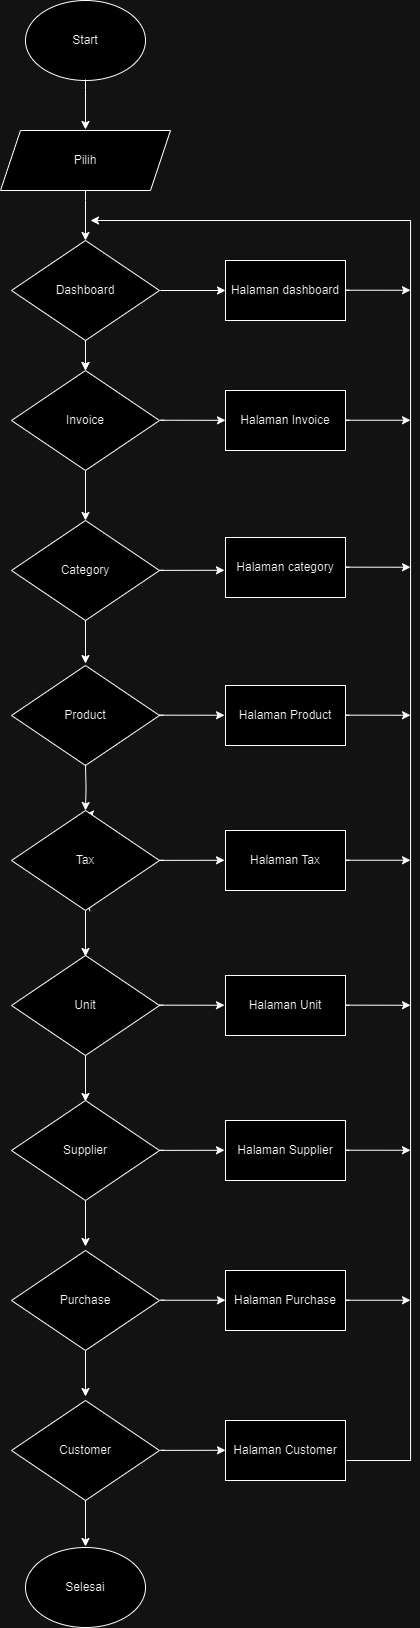

The diagram above was exported from draw.io. Its source (the exported page's mxGraphModel, read from the mxfile embedded in the PNG):
<mxGraphModel dx="1059" dy="608" grid="1" gridSize="10" guides="1" tooltips="1" connect="1" arrows="1" fold="1" page="1" pageScale="1" pageWidth="850" pageHeight="1100" math="0" shadow="0">
  <root>
    <mxCell id="0" />
    <mxCell id="1" parent="0" />
    <mxCell id="7DnFU_SOz-WwG-mauYUi-1" value="Start" style="ellipse;whiteSpace=wrap;html=1;" vertex="1" parent="1">
      <mxGeometry x="365" y="40" width="120" height="80" as="geometry" />
    </mxCell>
    <mxCell id="7DnFU_SOz-WwG-mauYUi-2" value="Pilih" style="shape=parallelogram;perimeter=parallelogramPerimeter;whiteSpace=wrap;html=1;fixedSize=1;" vertex="1" parent="1">
      <mxGeometry x="340" y="170" width="170" height="60" as="geometry" />
    </mxCell>
    <mxCell id="7DnFU_SOz-WwG-mauYUi-4" value="Invoice" style="rhombus;whiteSpace=wrap;html=1;" vertex="1" parent="1">
      <mxGeometry x="351" y="410" width="148" height="100" as="geometry" />
    </mxCell>
    <mxCell id="7DnFU_SOz-WwG-mauYUi-7" value="Selesai" style="ellipse;whiteSpace=wrap;html=1;" vertex="1" parent="1">
      <mxGeometry x="365" y="1587" width="120" height="80" as="geometry" />
    </mxCell>
    <mxCell id="7DnFU_SOz-WwG-mauYUi-8" value="" style="endArrow=classic;html=1;rounded=0;edgeStyle=orthogonalEdgeStyle;" edge="1" parent="1">
      <mxGeometry width="50" height="50" relative="1" as="geometry">
        <mxPoint x="686" y="1500" as="sourcePoint" />
        <mxPoint x="430" y="260" as="targetPoint" />
        <Array as="points">
          <mxPoint x="750" y="1500" />
          <mxPoint x="750" y="260" />
        </Array>
      </mxGeometry>
    </mxCell>
    <mxCell id="7DnFU_SOz-WwG-mauYUi-11" value="" style="endArrow=classic;html=1;rounded=0;edgeStyle=orthogonalEdgeStyle;exitX=0.528;exitY=1.007;exitDx=0;exitDy=0;exitPerimeter=0;" edge="1" parent="1">
      <mxGeometry width="50" height="50" relative="1" as="geometry">
        <mxPoint x="425.00000000000006" y="653" as="sourcePoint" />
        <mxPoint x="425" y="703" as="targetPoint" />
        <Array as="points">
          <mxPoint x="425" y="703" />
        </Array>
      </mxGeometry>
    </mxCell>
    <mxCell id="7DnFU_SOz-WwG-mauYUi-13" value="" style="endArrow=classic;html=1;rounded=0;edgeStyle=orthogonalEdgeStyle;exitX=0.528;exitY=1.007;exitDx=0;exitDy=0;exitPerimeter=0;" edge="1" parent="1">
      <mxGeometry width="50" height="50" relative="1" as="geometry">
        <mxPoint x="425.00000000000006" y="510" as="sourcePoint" />
        <mxPoint x="425" y="560" as="targetPoint" />
        <Array as="points">
          <mxPoint x="425" y="510" />
        </Array>
      </mxGeometry>
    </mxCell>
    <mxCell id="7DnFU_SOz-WwG-mauYUi-14" value="" style="endArrow=classic;html=1;rounded=0;edgeStyle=orthogonalEdgeStyle;exitX=0.528;exitY=1.007;exitDx=0;exitDy=0;exitPerimeter=0;" edge="1" parent="1">
      <mxGeometry width="50" height="50" relative="1" as="geometry">
        <mxPoint x="425.00000000000006" y="360" as="sourcePoint" />
        <mxPoint x="425" y="410" as="targetPoint" />
        <Array as="points">
          <mxPoint x="425" y="360" />
        </Array>
      </mxGeometry>
    </mxCell>
    <mxCell id="7DnFU_SOz-WwG-mauYUi-15" value="" style="endArrow=classic;html=1;rounded=0;edgeStyle=orthogonalEdgeStyle;exitX=0.528;exitY=1.007;exitDx=0;exitDy=0;exitPerimeter=0;" edge="1" parent="1">
      <mxGeometry width="50" height="50" relative="1" as="geometry">
        <mxPoint x="425.00000000000006" y="230" as="sourcePoint" />
        <mxPoint x="425" y="280" as="targetPoint" />
        <Array as="points">
          <mxPoint x="425" y="240" />
          <mxPoint x="425" y="240" />
        </Array>
      </mxGeometry>
    </mxCell>
    <mxCell id="7DnFU_SOz-WwG-mauYUi-17" value="" style="endArrow=classic;html=1;rounded=0;edgeStyle=orthogonalEdgeStyle;exitX=0.528;exitY=1.007;exitDx=0;exitDy=0;exitPerimeter=0;" edge="1" parent="1">
      <mxGeometry width="50" height="50" relative="1" as="geometry">
        <mxPoint x="425.00000000000006" y="119" as="sourcePoint" />
        <mxPoint x="425" y="169" as="targetPoint" />
        <Array as="points">
          <mxPoint x="425" y="129" />
          <mxPoint x="425" y="129" />
        </Array>
      </mxGeometry>
    </mxCell>
    <mxCell id="7DnFU_SOz-WwG-mauYUi-21" value="" style="edgeStyle=orthogonalEdgeStyle;rounded=0;orthogonalLoop=1;jettySize=auto;html=1;" edge="1" parent="1" source="7DnFU_SOz-WwG-mauYUi-19" target="7DnFU_SOz-WwG-mauYUi-4">
      <mxGeometry relative="1" as="geometry" />
    </mxCell>
    <mxCell id="7DnFU_SOz-WwG-mauYUi-19" value="Dashboard" style="rhombus;whiteSpace=wrap;html=1;" vertex="1" parent="1">
      <mxGeometry x="351" y="280" width="148" height="100" as="geometry" />
    </mxCell>
    <mxCell id="7DnFU_SOz-WwG-mauYUi-20" value="Halaman dashboard" style="rounded=0;whiteSpace=wrap;html=1;" vertex="1" parent="1">
      <mxGeometry x="565" y="300.00000000000006" width="120" height="60" as="geometry" />
    </mxCell>
    <mxCell id="7DnFU_SOz-WwG-mauYUi-23" value="" style="endArrow=classic;html=1;rounded=0;edgeStyle=orthogonalEdgeStyle;exitX=0.528;exitY=1.007;exitDx=0;exitDy=0;exitPerimeter=0;" edge="1" parent="1">
      <mxGeometry width="50" height="50" relative="1" as="geometry">
        <mxPoint x="503.68000000000006" y="330" as="sourcePoint" />
        <mxPoint x="565" y="330" as="targetPoint" />
        <Array as="points">
          <mxPoint x="500" y="330" />
          <mxPoint x="500" y="330" />
        </Array>
      </mxGeometry>
    </mxCell>
    <mxCell id="7DnFU_SOz-WwG-mauYUi-24" value="Halaman Invoice" style="rounded=0;whiteSpace=wrap;html=1;" vertex="1" parent="1">
      <mxGeometry x="565" y="430.00000000000006" width="120" height="60" as="geometry" />
    </mxCell>
    <mxCell id="7DnFU_SOz-WwG-mauYUi-25" value="" style="endArrow=classic;html=1;rounded=0;edgeStyle=orthogonalEdgeStyle;exitX=0.528;exitY=1.007;exitDx=0;exitDy=0;exitPerimeter=0;" edge="1" parent="1">
      <mxGeometry width="50" height="50" relative="1" as="geometry">
        <mxPoint x="503.68000000000006" y="459.83" as="sourcePoint" />
        <mxPoint x="565" y="459.83" as="targetPoint" />
        <Array as="points">
          <mxPoint x="500" y="459.83" />
          <mxPoint x="500" y="459.83" />
        </Array>
      </mxGeometry>
    </mxCell>
    <mxCell id="7DnFU_SOz-WwG-mauYUi-26" value="Category" style="rhombus;whiteSpace=wrap;html=1;" vertex="1" parent="1">
      <mxGeometry x="351" y="560" width="148" height="100" as="geometry" />
    </mxCell>
    <mxCell id="7DnFU_SOz-WwG-mauYUi-27" value="Product" style="rhombus;whiteSpace=wrap;html=1;" vertex="1" parent="1">
      <mxGeometry x="351" y="705" width="148" height="100" as="geometry" />
    </mxCell>
    <mxCell id="7DnFU_SOz-WwG-mauYUi-28" value="" style="endArrow=classic;html=1;rounded=0;edgeStyle=orthogonalEdgeStyle;exitX=0.528;exitY=1.007;exitDx=0;exitDy=0;exitPerimeter=0;" edge="1" parent="1" source="7DnFU_SOz-WwG-mauYUi-29">
      <mxGeometry width="50" height="50" relative="1" as="geometry">
        <mxPoint x="425.00000000000006" y="804" as="sourcePoint" />
        <mxPoint x="425" y="854" as="targetPoint" />
        <Array as="points">
          <mxPoint x="425" y="854" />
        </Array>
      </mxGeometry>
    </mxCell>
    <mxCell id="7DnFU_SOz-WwG-mauYUi-30" value="" style="endArrow=classic;html=1;rounded=0;edgeStyle=orthogonalEdgeStyle;exitX=0.528;exitY=1.007;exitDx=0;exitDy=0;exitPerimeter=0;" edge="1" parent="1" target="7DnFU_SOz-WwG-mauYUi-29">
      <mxGeometry width="50" height="50" relative="1" as="geometry">
        <mxPoint x="425.00000000000006" y="804" as="sourcePoint" />
        <mxPoint x="425" y="854" as="targetPoint" />
        <Array as="points" />
      </mxGeometry>
    </mxCell>
    <mxCell id="7DnFU_SOz-WwG-mauYUi-29" value="Tax" style="rhombus;whiteSpace=wrap;html=1;" vertex="1" parent="1">
      <mxGeometry x="351" y="850" width="148" height="100" as="geometry" />
    </mxCell>
    <mxCell id="7DnFU_SOz-WwG-mauYUi-31" value="Unit" style="rhombus;whiteSpace=wrap;html=1;" vertex="1" parent="1">
      <mxGeometry x="351" y="995" width="148" height="100" as="geometry" />
    </mxCell>
    <mxCell id="7DnFU_SOz-WwG-mauYUi-32" value="" style="endArrow=classic;html=1;rounded=0;edgeStyle=orthogonalEdgeStyle;exitX=0.528;exitY=1.007;exitDx=0;exitDy=0;exitPerimeter=0;" edge="1" parent="1">
      <mxGeometry width="50" height="50" relative="1" as="geometry">
        <mxPoint x="425.00000000000006" y="950" as="sourcePoint" />
        <mxPoint x="425" y="996" as="targetPoint" />
        <Array as="points" />
      </mxGeometry>
    </mxCell>
    <mxCell id="7DnFU_SOz-WwG-mauYUi-33" value="Supplier" style="rhombus;whiteSpace=wrap;html=1;" vertex="1" parent="1">
      <mxGeometry x="351" y="1140" width="148" height="100" as="geometry" />
    </mxCell>
    <mxCell id="7DnFU_SOz-WwG-mauYUi-34" value="" style="endArrow=classic;html=1;rounded=0;edgeStyle=orthogonalEdgeStyle;exitX=0.528;exitY=1.007;exitDx=0;exitDy=0;exitPerimeter=0;" edge="1" parent="1">
      <mxGeometry width="50" height="50" relative="1" as="geometry">
        <mxPoint x="425.00000000000006" y="1095" as="sourcePoint" />
        <mxPoint x="425" y="1141" as="targetPoint" />
        <Array as="points" />
      </mxGeometry>
    </mxCell>
    <mxCell id="7DnFU_SOz-WwG-mauYUi-35" value="Purchase" style="rhombus;whiteSpace=wrap;html=1;" vertex="1" parent="1">
      <mxGeometry x="351" y="1290" width="148" height="100" as="geometry" />
    </mxCell>
    <mxCell id="7DnFU_SOz-WwG-mauYUi-36" value="" style="endArrow=classic;html=1;rounded=0;edgeStyle=orthogonalEdgeStyle;exitX=0.528;exitY=1.007;exitDx=0;exitDy=0;exitPerimeter=0;" edge="1" parent="1">
      <mxGeometry width="50" height="50" relative="1" as="geometry">
        <mxPoint x="425.00000000000006" y="1240" as="sourcePoint" />
        <mxPoint x="425" y="1286" as="targetPoint" />
        <Array as="points" />
      </mxGeometry>
    </mxCell>
    <mxCell id="7DnFU_SOz-WwG-mauYUi-37" value="Customer" style="rhombus;whiteSpace=wrap;html=1;" vertex="1" parent="1">
      <mxGeometry x="351" y="1440" width="148" height="100" as="geometry" />
    </mxCell>
    <mxCell id="7DnFU_SOz-WwG-mauYUi-38" value="" style="endArrow=classic;html=1;rounded=0;edgeStyle=orthogonalEdgeStyle;exitX=0.528;exitY=1.007;exitDx=0;exitDy=0;exitPerimeter=0;" edge="1" parent="1">
      <mxGeometry width="50" height="50" relative="1" as="geometry">
        <mxPoint x="425.00000000000006" y="1390" as="sourcePoint" />
        <mxPoint x="425" y="1436" as="targetPoint" />
        <Array as="points" />
      </mxGeometry>
    </mxCell>
    <mxCell id="7DnFU_SOz-WwG-mauYUi-39" value="" style="endArrow=classic;html=1;rounded=0;edgeStyle=orthogonalEdgeStyle;exitX=0.528;exitY=1.007;exitDx=0;exitDy=0;exitPerimeter=0;" edge="1" parent="1">
      <mxGeometry width="50" height="50" relative="1" as="geometry">
        <mxPoint x="425.00000000000006" y="1540" as="sourcePoint" />
        <mxPoint x="425" y="1586" as="targetPoint" />
        <Array as="points" />
      </mxGeometry>
    </mxCell>
    <mxCell id="7DnFU_SOz-WwG-mauYUi-41" value="Halaman category" style="rounded=0;whiteSpace=wrap;html=1;" vertex="1" parent="1">
      <mxGeometry x="565" y="577" width="120" height="60" as="geometry" />
    </mxCell>
    <mxCell id="7DnFU_SOz-WwG-mauYUi-42" value="" style="endArrow=classic;html=1;rounded=0;edgeStyle=orthogonalEdgeStyle;exitX=0.528;exitY=1.007;exitDx=0;exitDy=0;exitPerimeter=0;" edge="1" parent="1">
      <mxGeometry width="50" height="50" relative="1" as="geometry">
        <mxPoint x="502.6500000000001" y="609.78" as="sourcePoint" />
        <mxPoint x="563.97" y="609.78" as="targetPoint" />
        <Array as="points">
          <mxPoint x="498.97" y="609.78" />
          <mxPoint x="498.97" y="609.78" />
        </Array>
      </mxGeometry>
    </mxCell>
    <mxCell id="7DnFU_SOz-WwG-mauYUi-43" value="Halaman Product" style="rounded=0;whiteSpace=wrap;html=1;" vertex="1" parent="1">
      <mxGeometry x="565" y="725" width="120" height="60" as="geometry" />
    </mxCell>
    <mxCell id="7DnFU_SOz-WwG-mauYUi-44" value="" style="endArrow=classic;html=1;rounded=0;edgeStyle=orthogonalEdgeStyle;exitX=0.528;exitY=1.007;exitDx=0;exitDy=0;exitPerimeter=0;" edge="1" parent="1">
      <mxGeometry width="50" height="50" relative="1" as="geometry">
        <mxPoint x="502.7000000000001" y="754.74" as="sourcePoint" />
        <mxPoint x="564.02" y="754.74" as="targetPoint" />
        <Array as="points">
          <mxPoint x="499.02000000000004" y="754.74" />
          <mxPoint x="499.02000000000004" y="754.74" />
        </Array>
      </mxGeometry>
    </mxCell>
    <mxCell id="7DnFU_SOz-WwG-mauYUi-45" value="Halaman Tax" style="rounded=0;whiteSpace=wrap;html=1;" vertex="1" parent="1">
      <mxGeometry x="565" y="870" width="120" height="60" as="geometry" />
    </mxCell>
    <mxCell id="7DnFU_SOz-WwG-mauYUi-47" value="" style="endArrow=classic;html=1;rounded=0;edgeStyle=orthogonalEdgeStyle;exitX=0.528;exitY=1.007;exitDx=0;exitDy=0;exitPerimeter=0;" edge="1" parent="1">
      <mxGeometry width="50" height="50" relative="1" as="geometry">
        <mxPoint x="502.70000000000005" y="899.77" as="sourcePoint" />
        <mxPoint x="564.02" y="899.77" as="targetPoint" />
        <Array as="points">
          <mxPoint x="499.02000000000004" y="899.77" />
          <mxPoint x="499.02000000000004" y="899.77" />
        </Array>
      </mxGeometry>
    </mxCell>
    <mxCell id="7DnFU_SOz-WwG-mauYUi-48" value="Halaman Unit" style="rounded=0;whiteSpace=wrap;html=1;" vertex="1" parent="1">
      <mxGeometry x="565" y="1015" width="120" height="60" as="geometry" />
    </mxCell>
    <mxCell id="7DnFU_SOz-WwG-mauYUi-49" value="" style="endArrow=classic;html=1;rounded=0;edgeStyle=orthogonalEdgeStyle;exitX=0.528;exitY=1.007;exitDx=0;exitDy=0;exitPerimeter=0;" edge="1" parent="1">
      <mxGeometry width="50" height="50" relative="1" as="geometry">
        <mxPoint x="502.70000000000005" y="1044.74" as="sourcePoint" />
        <mxPoint x="564.02" y="1044.74" as="targetPoint" />
        <Array as="points">
          <mxPoint x="499.02000000000004" y="1044.74" />
          <mxPoint x="499.02000000000004" y="1044.74" />
        </Array>
      </mxGeometry>
    </mxCell>
    <mxCell id="7DnFU_SOz-WwG-mauYUi-50" value="Halaman Supplier" style="rounded=0;whiteSpace=wrap;html=1;" vertex="1" parent="1">
      <mxGeometry x="565" y="1160" width="120" height="60" as="geometry" />
    </mxCell>
    <mxCell id="7DnFU_SOz-WwG-mauYUi-51" value="" style="endArrow=classic;html=1;rounded=0;edgeStyle=orthogonalEdgeStyle;exitX=0.528;exitY=1.007;exitDx=0;exitDy=0;exitPerimeter=0;" edge="1" parent="1">
      <mxGeometry width="50" height="50" relative="1" as="geometry">
        <mxPoint x="502.70000000000005" y="1189.77" as="sourcePoint" />
        <mxPoint x="564.02" y="1189.77" as="targetPoint" />
        <Array as="points">
          <mxPoint x="499.02000000000004" y="1189.77" />
          <mxPoint x="499.02000000000004" y="1189.77" />
        </Array>
      </mxGeometry>
    </mxCell>
    <mxCell id="7DnFU_SOz-WwG-mauYUi-52" value="Halaman Purchase" style="rounded=0;whiteSpace=wrap;html=1;" vertex="1" parent="1">
      <mxGeometry x="565" y="1310" width="120" height="60" as="geometry" />
    </mxCell>
    <mxCell id="7DnFU_SOz-WwG-mauYUi-53" value="" style="endArrow=classic;html=1;rounded=0;edgeStyle=orthogonalEdgeStyle;exitX=0.528;exitY=1.007;exitDx=0;exitDy=0;exitPerimeter=0;" edge="1" parent="1">
      <mxGeometry width="50" height="50" relative="1" as="geometry">
        <mxPoint x="503.68000000000006" y="1339.74" as="sourcePoint" />
        <mxPoint x="565" y="1339.74" as="targetPoint" />
        <Array as="points">
          <mxPoint x="500.00000000000006" y="1339.74" />
          <mxPoint x="500.00000000000006" y="1339.74" />
        </Array>
      </mxGeometry>
    </mxCell>
    <mxCell id="7DnFU_SOz-WwG-mauYUi-54" value="Halaman Customer" style="rounded=0;whiteSpace=wrap;html=1;" vertex="1" parent="1">
      <mxGeometry x="565" y="1460" width="120" height="60" as="geometry" />
    </mxCell>
    <mxCell id="7DnFU_SOz-WwG-mauYUi-55" value="" style="endArrow=classic;html=1;rounded=0;edgeStyle=orthogonalEdgeStyle;exitX=0.528;exitY=1.007;exitDx=0;exitDy=0;exitPerimeter=0;" edge="1" parent="1">
      <mxGeometry width="50" height="50" relative="1" as="geometry">
        <mxPoint x="503.68000000000006" y="1489.79" as="sourcePoint" />
        <mxPoint x="565" y="1489.79" as="targetPoint" />
        <Array as="points">
          <mxPoint x="500.00000000000006" y="1489.79" />
          <mxPoint x="500.00000000000006" y="1489.79" />
        </Array>
      </mxGeometry>
    </mxCell>
    <mxCell id="7DnFU_SOz-WwG-mauYUi-56" value="" style="endArrow=classic;html=1;rounded=0;edgeStyle=orthogonalEdgeStyle;exitX=0.528;exitY=1.007;exitDx=0;exitDy=0;exitPerimeter=0;" edge="1" parent="1">
      <mxGeometry width="50" height="50" relative="1" as="geometry">
        <mxPoint x="688.7" y="754.74" as="sourcePoint" />
        <mxPoint x="750.02" y="754.74" as="targetPoint" />
        <Array as="points">
          <mxPoint x="685.02" y="754.74" />
          <mxPoint x="685.02" y="754.74" />
        </Array>
      </mxGeometry>
    </mxCell>
    <mxCell id="7DnFU_SOz-WwG-mauYUi-57" value="" style="endArrow=classic;html=1;rounded=0;edgeStyle=orthogonalEdgeStyle;exitX=0.528;exitY=1.007;exitDx=0;exitDy=0;exitPerimeter=0;" edge="1" parent="1">
      <mxGeometry width="50" height="50" relative="1" as="geometry">
        <mxPoint x="688.7" y="899.74" as="sourcePoint" />
        <mxPoint x="750.02" y="899.74" as="targetPoint" />
        <Array as="points">
          <mxPoint x="685.02" y="899.74" />
          <mxPoint x="685.02" y="899.74" />
        </Array>
      </mxGeometry>
    </mxCell>
    <mxCell id="7DnFU_SOz-WwG-mauYUi-58" value="" style="endArrow=classic;html=1;rounded=0;edgeStyle=orthogonalEdgeStyle;exitX=0.528;exitY=1.007;exitDx=0;exitDy=0;exitPerimeter=0;" edge="1" parent="1">
      <mxGeometry width="50" height="50" relative="1" as="geometry">
        <mxPoint x="688.7" y="606.74" as="sourcePoint" />
        <mxPoint x="750.02" y="606.74" as="targetPoint" />
        <Array as="points">
          <mxPoint x="685.02" y="606.74" />
          <mxPoint x="685.02" y="606.74" />
        </Array>
      </mxGeometry>
    </mxCell>
    <mxCell id="7DnFU_SOz-WwG-mauYUi-59" value="" style="endArrow=classic;html=1;rounded=0;edgeStyle=orthogonalEdgeStyle;exitX=0.528;exitY=1.007;exitDx=0;exitDy=0;exitPerimeter=0;" edge="1" parent="1">
      <mxGeometry width="50" height="50" relative="1" as="geometry">
        <mxPoint x="688.7" y="459.74" as="sourcePoint" />
        <mxPoint x="750.02" y="459.74" as="targetPoint" />
        <Array as="points">
          <mxPoint x="685.02" y="459.74" />
          <mxPoint x="685.02" y="459.74" />
        </Array>
      </mxGeometry>
    </mxCell>
    <mxCell id="7DnFU_SOz-WwG-mauYUi-60" value="" style="endArrow=classic;html=1;rounded=0;edgeStyle=orthogonalEdgeStyle;exitX=0.528;exitY=1.007;exitDx=0;exitDy=0;exitPerimeter=0;" edge="1" parent="1">
      <mxGeometry width="50" height="50" relative="1" as="geometry">
        <mxPoint x="688.7" y="329.74" as="sourcePoint" />
        <mxPoint x="750.02" y="329.74" as="targetPoint" />
        <Array as="points">
          <mxPoint x="685.02" y="329.74" />
          <mxPoint x="685.02" y="329.74" />
        </Array>
      </mxGeometry>
    </mxCell>
    <mxCell id="7DnFU_SOz-WwG-mauYUi-61" value="" style="endArrow=classic;html=1;rounded=0;edgeStyle=orthogonalEdgeStyle;exitX=0.528;exitY=1.007;exitDx=0;exitDy=0;exitPerimeter=0;" edge="1" parent="1">
      <mxGeometry width="50" height="50" relative="1" as="geometry">
        <mxPoint x="688.7" y="1044.74" as="sourcePoint" />
        <mxPoint x="750.02" y="1044.74" as="targetPoint" />
        <Array as="points">
          <mxPoint x="685.02" y="1044.74" />
          <mxPoint x="685.02" y="1044.74" />
        </Array>
      </mxGeometry>
    </mxCell>
    <mxCell id="7DnFU_SOz-WwG-mauYUi-62" value="" style="endArrow=classic;html=1;rounded=0;edgeStyle=orthogonalEdgeStyle;exitX=0.528;exitY=1.007;exitDx=0;exitDy=0;exitPerimeter=0;" edge="1" parent="1">
      <mxGeometry width="50" height="50" relative="1" as="geometry">
        <mxPoint x="688.7" y="1189.74" as="sourcePoint" />
        <mxPoint x="750.02" y="1189.74" as="targetPoint" />
        <Array as="points">
          <mxPoint x="685.02" y="1189.74" />
          <mxPoint x="685.02" y="1189.74" />
        </Array>
      </mxGeometry>
    </mxCell>
    <mxCell id="7DnFU_SOz-WwG-mauYUi-63" value="" style="endArrow=classic;html=1;rounded=0;edgeStyle=orthogonalEdgeStyle;exitX=0.528;exitY=1.007;exitDx=0;exitDy=0;exitPerimeter=0;" edge="1" parent="1">
      <mxGeometry width="50" height="50" relative="1" as="geometry">
        <mxPoint x="688.7" y="1339.74" as="sourcePoint" />
        <mxPoint x="750.02" y="1339.74" as="targetPoint" />
        <Array as="points">
          <mxPoint x="685.02" y="1339.74" />
          <mxPoint x="685.02" y="1339.74" />
        </Array>
      </mxGeometry>
    </mxCell>
  </root>
</mxGraphModel>